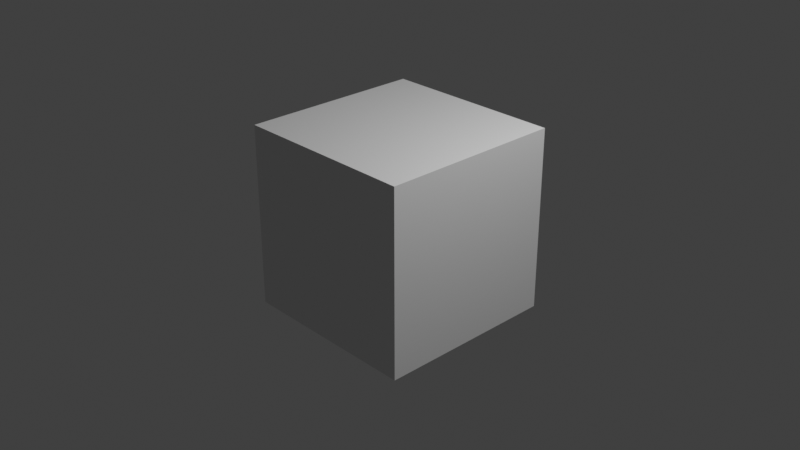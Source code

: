 # Source: untitled.blend  (saved by Blender 3.6.11; exported with 4.5.12 LTS)
import bpy
from mathutils import Matrix  # noqa: F401  (used for matrix-valued properties, if any)

bpy.ops.wm.read_factory_settings(use_empty=True)
scene = bpy.context.scene
scene.name = 'Scene'

# ---- collections
col_collection = bpy.data.collections.new('Collection'); scene.collection.children.link(col_collection)

# ---- materials (node trees are filled in below, after node groups)
mat_material = bpy.data.materials.new('Material')
mat_material.alpha_threshold = 0.0
mat_material.use_transparent_shadow = False
mat_material.roughness = 0.5
mat_material.line_color = (0.0, 0.0, 0.0, 1.0)

# ---- material node trees
mat_material.use_nodes = True; mat_material.node_tree.nodes.clear()
_N = mat_material.node_tree.nodes; _L = mat_material.node_tree.links
n0 = _N.new('ShaderNodeOutputMaterial'); n0.name = 'Material Output'; n0.location = (300, 300)
n1 = _N.new('ShaderNodeBsdfPrincipled'); n1.name = 'Principled BSDF'; n1.location = (10, 300)
n1.distribution = 'GGX'
n1.subsurface_method = 'RANDOM_WALK_SKIN'
n1.inputs[3].default_value = 1.45
n1.inputs[27].default_value = (0.0, 0.0, 0.0, 1.0)
n1.inputs[28].default_value = 1.0
_L.new(n1.outputs[0], n0.inputs[0])
n0.is_active_output = True

# ---- world
world_world = bpy.data.worlds.new('World'); scene.world = world_world
world_world.use_nodes = True; world_world.node_tree.nodes.clear()
_N = world_world.node_tree.nodes; _L = world_world.node_tree.links
n0 = _N.new('ShaderNodeOutputWorld'); n0.name = 'World Output'; n0.location = (300, 300)
n1 = _N.new('ShaderNodeBackground'); n1.name = 'Background'; n1.location = (10, 300)
n1.inputs[0].default_value = (0.05088, 0.05088, 0.05088, 1.0)
_L.new(n1.outputs[0], n0.inputs[0])
n0.is_active_output = True
world_world.color = (0.05088, 0.05088, 0.05088)
world_world.use_sun_shadow = False
world_world.sun_shadow_jitter_overblur = 0.0

# ---- cameras
cam_camera = bpy.data.cameras.new('Camera')
cam_camera.clip_end = 100.0
cam_camera.ortho_scale = 7.314

# ---- lights
light_light = bpy.data.lights.new('Light', 'POINT')
light_light.transmission_factor = 0.0
light_light.energy = 1000.0
light_light.shadow_soft_size = 0.1
light_light.shadow_maximum_resolution = 0.006
light_light.use_absolute_resolution = True

# ---- meshes
me_cube = bpy.data.meshes.new('Cube')
me_cube.from_pydata([(1.0, 1.0, 1.0), (1.0, 1.0, -1.0), (1.0, -1.0, 1.0), (1.0, -1.0, -1.0), (-1.0, 1.0, 1.0), (-1.0, 1.0, -1.0), (-1.0, -1.0, 1.0), (-1.0, -1.0, -1.0)], [], [(0, 4, 6, 2), (3, 2, 6, 7), (7, 6, 4, 5), (5, 1, 3, 7), (1, 0, 2, 3), (5, 4, 0, 1)])
_uv = me_cube.uv_layers.new(name='UVMap')
_uv.uv.foreach_set('vector', [0.625, 0.5, 0.875, 0.5, 0.875, 0.75, 0.625, 0.75, 0.375, 0.75, 0.625, 0.75, 0.625, 1.0, 0.375, 1.0, 0.375, 0.0, 0.625, 0.0, 0.625, 0.25, 0.375, 0.25, 0.125, 0.5, 0.375, 0.5, 0.375, 0.75, 0.125, 0.75, 0.375, 0.5, 0.625, 0.5, 0.625, 0.75, 0.375, 0.75, 0.375, 0.25, 0.625, 0.25, 0.625, 0.5, 0.375, 0.5])
me_cube.materials.append(mat_material)
me_cube.use_mirror_vertex_groups = False
me_cube.update()

# ---- objects
ob_cube = bpy.data.objects.new('Cube', me_cube)
ob_light = bpy.data.objects.new('Light', light_light)
ob_camera = bpy.data.objects.new('Camera', cam_camera)

# ---- transforms, parenting, visibility, modifiers, constraints
ob_cube.location = (0.0, 0.0, 0.0)
ob_cube.lock_rotations_4d = False
ob_cube.empty_display_type = 'ARROWS'
ob_cube.lineart.crease_threshold = 0.0
ob_light.location = (4.076, 1.005, 5.904)
ob_light.rotation_euler = (0.6503, 0.05522, 1.866)
ob_light.lock_rotations_4d = False
ob_light.empty_display_type = 'ARROWS'
ob_light.color = (0.0, 0.0, 0.0, 0.0)
ob_light.lineart.crease_threshold = 0.0
ob_camera.location = (7.359, -6.926, 4.958)
ob_camera.rotation_euler = (1.109, 0.0, 0.8149)
ob_camera.lock_rotations_4d = False
ob_camera.empty_display_type = 'ARROWS'
ob_camera.color = (0.0, 0.0, 0.0, 0.0)
ob_camera.display_type = 'WIRE'
ob_camera.lineart.crease_threshold = 0.0

# ---- collection membership
col_collection.objects.link(ob_cube)
col_collection.objects.link(ob_light)
col_collection.objects.link(ob_camera)

# ---- scene / render settings (as saved in the file)
scene.camera = ob_camera
scene.frame_start = 1; scene.frame_end = 3465; scene.frame_set(1667)
scene.render.engine = 'BLENDER_EEVEE_NEXT'
scene.render.image_settings.file_format = 'FFMPEG'
scene.render.image_settings.color_mode = 'RGB'
scene.render.fps = 3
scene.render.fps_base = 0.1001
scene.cycles.sampling_pattern = 'TABULATED_SOBOL'
scene.view_settings.view_transform = 'Standard'
bpy.context.view_layer.update()
